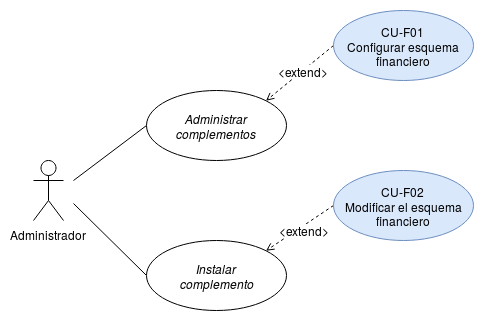

The diagram above was exported from draw.io. Its source (the exported page's mxGraphModel, read from the mxfile embedded in the PNG):
<mxGraphModel dx="1365" dy="805" grid="1" gridSize="10" guides="1" tooltips="1" connect="1" arrows="1" fold="1" page="1" pageScale="1" pageWidth="827" pageHeight="1169" math="0" shadow="0">
  <root>
    <mxCell id="0" />
    <mxCell id="1" parent="0" />
    <mxCell id="UOoB00jWjUMl_PPxgBhU-1" value="Administrador" style="shape=umlActor;verticalLabelPosition=bottom;labelBackgroundColor=#ffffff;verticalAlign=top;html=1;outlineConnect=0;" parent="1" vertex="1">
      <mxGeometry x="200" y="270" width="30" height="60" as="geometry" />
    </mxCell>
    <mxCell id="UOoB00jWjUMl_PPxgBhU-9" style="edgeStyle=none;rounded=0;orthogonalLoop=1;jettySize=auto;html=1;exitX=0;exitY=0.5;exitDx=0;exitDy=0;entryX=1;entryY=0;entryDx=0;entryDy=0;dashed=1;endArrow=open;endFill=0;" parent="1" source="UOoB00jWjUMl_PPxgBhU-2" target="UOoB00jWjUMl_PPxgBhU-5" edge="1">
      <mxGeometry relative="1" as="geometry" />
    </mxCell>
    <mxCell id="UOoB00jWjUMl_PPxgBhU-13" value="&amp;lt;extend&amp;gt;" style="text;html=1;resizable=0;points=[];align=center;verticalAlign=middle;labelBackgroundColor=#ffffff;" parent="UOoB00jWjUMl_PPxgBhU-9" vertex="1" connectable="0">
      <mxGeometry x="-0.4378" y="3" relative="1" as="geometry">
        <mxPoint x="-13" y="7.5" as="offset" />
      </mxGeometry>
    </mxCell>
    <mxCell id="UOoB00jWjUMl_PPxgBhU-2" value="CU-F01&lt;br&gt;Configurar esquema financiero" style="ellipse;whiteSpace=wrap;html=1;fillColor=#dae8fc;strokeColor=#6c8ebf;" parent="1" vertex="1">
      <mxGeometry x="500" y="120" width="140" height="70" as="geometry" />
    </mxCell>
    <mxCell id="UOoB00jWjUMl_PPxgBhU-12" style="edgeStyle=none;rounded=0;orthogonalLoop=1;jettySize=auto;html=1;exitX=0;exitY=0.5;exitDx=0;exitDy=0;endArrow=none;endFill=0;" parent="1" source="UOoB00jWjUMl_PPxgBhU-4" edge="1">
      <mxGeometry relative="1" as="geometry">
        <mxPoint x="240" y="313" as="targetPoint" />
      </mxGeometry>
    </mxCell>
    <mxCell id="UOoB00jWjUMl_PPxgBhU-4" value="&lt;i&gt;Instalar &lt;br&gt;complemento&lt;/i&gt;" style="ellipse;whiteSpace=wrap;html=1;" parent="1" vertex="1">
      <mxGeometry x="313" y="350" width="140" height="70" as="geometry" />
    </mxCell>
    <mxCell id="UOoB00jWjUMl_PPxgBhU-11" style="edgeStyle=none;rounded=0;orthogonalLoop=1;jettySize=auto;html=1;exitX=0;exitY=0.5;exitDx=0;exitDy=0;endArrow=none;endFill=0;" parent="1" source="UOoB00jWjUMl_PPxgBhU-5" edge="1">
      <mxGeometry relative="1" as="geometry">
        <mxPoint x="240" y="290" as="targetPoint" />
      </mxGeometry>
    </mxCell>
    <mxCell id="UOoB00jWjUMl_PPxgBhU-5" value="&lt;i&gt;Administrar complementos&lt;br&gt;&lt;/i&gt;" style="ellipse;whiteSpace=wrap;html=1;" parent="1" vertex="1">
      <mxGeometry x="313" y="200" width="140" height="70" as="geometry" />
    </mxCell>
    <mxCell id="UOoB00jWjUMl_PPxgBhU-10" style="edgeStyle=none;rounded=0;orthogonalLoop=1;jettySize=auto;html=1;exitX=0;exitY=0.5;exitDx=0;exitDy=0;entryX=1;entryY=0;entryDx=0;entryDy=0;dashed=1;endArrow=open;endFill=0;" parent="1" source="UOoB00jWjUMl_PPxgBhU-6" target="UOoB00jWjUMl_PPxgBhU-4" edge="1">
      <mxGeometry relative="1" as="geometry" />
    </mxCell>
    <mxCell id="UOoB00jWjUMl_PPxgBhU-14" value="&lt;div&gt;&amp;lt;extend&amp;gt;&lt;/div&gt;" style="text;html=1;resizable=0;points=[];align=center;verticalAlign=middle;labelBackgroundColor=#ffffff;" parent="UOoB00jWjUMl_PPxgBhU-10" vertex="1" connectable="0">
      <mxGeometry x="-0.4709" y="1" relative="1" as="geometry">
        <mxPoint x="-12.5" y="12" as="offset" />
      </mxGeometry>
    </mxCell>
    <mxCell id="UOoB00jWjUMl_PPxgBhU-6" value="CU-F02&lt;br&gt;Modificar el esquema financiero" style="ellipse;whiteSpace=wrap;html=1;fillColor=#dae8fc;strokeColor=#6c8ebf;" parent="1" vertex="1">
      <mxGeometry x="500" y="280" width="140" height="70" as="geometry" />
    </mxCell>
  </root>
</mxGraphModel>